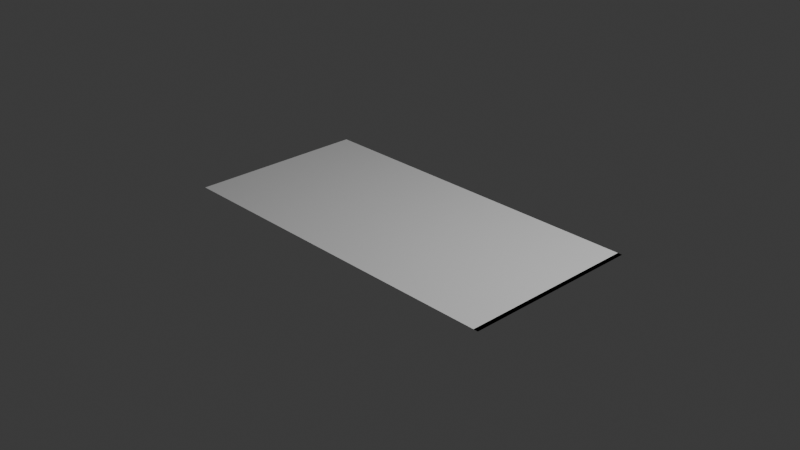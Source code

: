 # Source: Road_Straight.blend  (saved by Blender 5.1.30; exported with 4.5.12 LTS)
import bpy
from mathutils import Matrix  # noqa: F401  (used for matrix-valued properties, if any)

bpy.ops.wm.read_factory_settings(use_empty=True)
scene = bpy.context.scene
scene.name = 'Scene'

# ---- collections
col_collection = bpy.data.collections.new('Collection'); scene.collection.children.link(col_collection)

# ---- world
world_world = bpy.data.worlds.new('World'); scene.world = world_world
world_world.use_nodes = True; world_world.node_tree.nodes.clear()
_N = world_world.node_tree.nodes; _L = world_world.node_tree.links
n0 = _N.new('ShaderNodeOutputWorld'); n0.name = 'World Output'; n0.location = (200, 100)
n1 = _N.new('ShaderNodeBackground'); n1.name = 'Background'; n1.location = (-200, 100)
n1.inputs[0].default_value = (0.05088, 0.05088, 0.05088, 1.0)
_L.new(n1.outputs[0], n0.inputs[0])
n0.is_active_output = True
world_world.color = (0.05088, 0.05088, 0.05088)
world_world.sun_shadow_jitter_overblur = 0.0

# ---- cameras
cam_camera = bpy.data.cameras.new('Camera')
cam_camera.clip_end = 100.0
cam_camera.ortho_scale = 7.314

# ---- lights
light_light = bpy.data.lights.new('Light', 'POINT')
light_light.energy = 1000.0
light_light.shadow_soft_size = 0.1

# ---- meshes
me_sm_road_straight = bpy.data.meshes.new('SM_Road_Straight')
me_sm_road_straight.from_pydata([(-1.975, -1.0, 0.0), (1.975, -1.0, 0.0), (-1.975, 1.0, 0.0), (1.975, 1.0, 0.0), (-1.975, -1.0, 0.005), (1.975, -1.0, 0.005), (-1.975, 1.0, 0.005), (1.975, 1.0, 0.005), (-1.926, 1.0, 0.005), (-1.926, -1.0, 0.005), (2.025, -1.0, 0.005), (2.025, 1.0, 0.005)], [], [(0, 2, 3, 1), (7, 6, 8, 11), (3, 2, 6, 7), (0, 1, 5, 4), (1, 3, 7, 5), (2, 0, 4, 6), (9, 10, 11, 8), (4, 5, 10, 9), (5, 7, 11, 10), (6, 4, 9, 8)])
_uv = me_sm_road_straight.uv_layers.new(name='UVMap')
_uv.uv.foreach_set('vector', [0.0, 0.0, 0.0, 1.0, 1.0, 1.0, 1.0, 0.0, 1.0, 1.0, 0.0, 1.0, 0.0, 1.0, 1.0, 1.0, 1.0, 1.0, 0.0, 1.0, 0.0, 1.0, 1.0, 1.0, 0.0, 0.0, 1.0, 0.0, 1.0, 0.0, 0.0, 0.0, 1.0, 0.0, 1.0, 1.0, 1.0, 1.0, 1.0, 0.0, 0.0, 1.0, 0.0, 0.0, 0.0, 0.0, 0.0, 1.0, 0.0, 0.0, 1.0, 0.0, 1.0, 1.0, 0.0, 1.0, 0.0, 0.0, 1.0, 0.0, 1.0, 0.0, 0.0, 0.0, 1.0, 0.0, 1.0, 1.0, 1.0, 1.0, 1.0, 0.0, 0.0, 1.0, 0.0, 0.0, 0.0, 0.0, 0.0, 1.0])
me_sm_road_straight.update()

# ---- objects
ob_light = bpy.data.objects.new('Light', light_light)
ob_camera = bpy.data.objects.new('Camera', cam_camera)
ob_sm_road_straight = bpy.data.objects.new('SM_Road_Straight', me_sm_road_straight)

# ---- transforms, parenting, visibility, modifiers, constraints
ob_light.location = (4.076, 1.005, 5.904)
ob_light.rotation_euler = (0.6503, 0.05522, 1.866)
ob_light.lock_rotations_4d = False
ob_light.empty_display_type = 'ARROWS'
ob_light.color = (0.0, 0.0, 0.0, 0.0)
ob_light.lineart.crease_threshold = 0.0
ob_camera.location = (7.359, -6.926, 4.958)
ob_camera.rotation_euler = (1.109, 0.0, 0.8149)
ob_camera.lock_rotations_4d = False
ob_camera.empty_display_type = 'ARROWS'
ob_camera.color = (0.0, 0.0, 0.0, 0.0)
ob_camera.display_type = 'WIRE'
ob_camera.lineart.crease_threshold = 0.0
ob_sm_road_straight.location = (0.0, 0.0, 0.0)

# ---- collection membership
col_collection.objects.link(ob_light)
col_collection.objects.link(ob_camera)
col_collection.objects.link(ob_sm_road_straight)

# ---- scene / render settings (as saved in the file)
scene.camera = ob_camera
scene.frame_start = 1; scene.frame_end = 250; scene.frame_set(1)
scene.render.engine = 'BLENDER_EEVEE_NEXT'
scene.render.bake_bias = 0.0
scene.render.bake_samples = 0
scene.cycles.sampling_pattern = 'TABULATED_SOBOL'
scene.eevee.use_volume_custom_range = False
bpy.context.view_layer.update()
